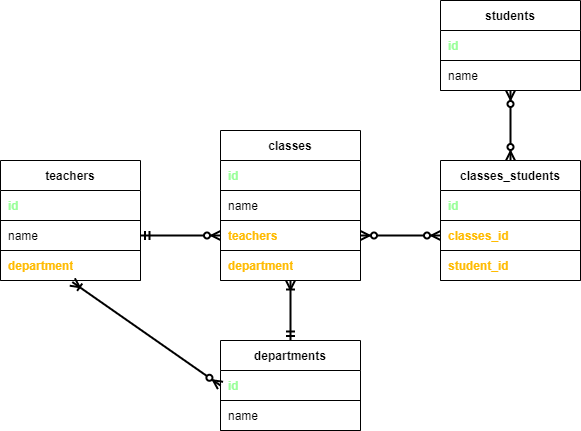

The diagram above was exported from draw.io. Its source (the exported page's mxGraphModel, read from the mxfile embedded in the PNG):
<mxGraphModel dx="250" dy="418" grid="1" gridSize="10" guides="1" tooltips="1" connect="1" arrows="1" fold="1" page="1" pageScale="1" pageWidth="1100" pageHeight="850" math="0" shadow="0">
  <root>
    <mxCell id="0" />
    <mxCell id="1" parent="0" />
    <mxCell id="75" value="" style="endArrow=ERzeroToMany;html=1;startArrow=ERzeroToMany;startFill=1;endFill=1;jumpSize=7;strokeWidth=2;entryX=0.5;entryY=0;entryDx=0;entryDy=0;" parent="1" target="61" edge="1">
      <mxGeometry width="50" height="50" relative="1" as="geometry">
        <mxPoint x="770" y="250" as="sourcePoint" />
        <mxPoint x="740" y="290" as="targetPoint" />
      </mxGeometry>
    </mxCell>
    <mxCell id="7" value="departments" style="shape=table;html=1;whiteSpace=wrap;startSize=30;container=1;collapsible=0;childLayout=tableLayout;fixedRows=1;rowLines=0;fontStyle=1;align=center;" parent="1" vertex="1">
      <mxGeometry x="480" y="500" width="140" height="90" as="geometry" />
    </mxCell>
    <mxCell id="8" value="" style="shape=partialRectangle;html=1;whiteSpace=wrap;collapsible=0;dropTarget=0;pointerEvents=0;fillColor=none;top=0;left=0;bottom=1;right=0;points=[[0,0.5],[1,0.5]];portConstraint=eastwest;" parent="7" vertex="1">
      <mxGeometry y="30" width="140" height="30" as="geometry" />
    </mxCell>
    <mxCell id="9" value="&lt;b&gt;id&lt;/b&gt;" style="shape=partialRectangle;html=1;whiteSpace=wrap;connectable=0;fillColor=none;top=0;left=0;bottom=0;right=0;align=left;spacingLeft=6;overflow=hidden;fontColor=#99FF99;" parent="8" vertex="1">
      <mxGeometry width="140" height="30" as="geometry" />
    </mxCell>
    <mxCell id="10" style="shape=partialRectangle;html=1;whiteSpace=wrap;collapsible=0;dropTarget=0;pointerEvents=0;fillColor=none;top=0;left=0;bottom=1;right=0;points=[[0,0.5],[1,0.5]];portConstraint=eastwest;" parent="7" vertex="1">
      <mxGeometry y="60" width="140" height="30" as="geometry" />
    </mxCell>
    <mxCell id="11" value="name" style="shape=partialRectangle;html=1;whiteSpace=wrap;connectable=0;fillColor=none;top=0;left=0;bottom=0;right=0;align=left;spacingLeft=6;overflow=hidden;" parent="10" vertex="1">
      <mxGeometry width="140" height="30" as="geometry" />
    </mxCell>
    <mxCell id="30" value="teachers" style="shape=table;html=1;whiteSpace=wrap;startSize=30;container=1;collapsible=0;childLayout=tableLayout;fixedRows=1;rowLines=0;fontStyle=1;align=center;" parent="1" vertex="1">
      <mxGeometry x="260" y="320" width="140" height="120" as="geometry" />
    </mxCell>
    <mxCell id="31" value="" style="shape=partialRectangle;html=1;whiteSpace=wrap;collapsible=0;dropTarget=0;pointerEvents=0;fillColor=none;top=0;left=0;bottom=1;right=0;points=[[0,0.5],[1,0.5]];portConstraint=eastwest;" parent="30" vertex="1">
      <mxGeometry y="30" width="140" height="30" as="geometry" />
    </mxCell>
    <mxCell id="32" value="&lt;b&gt;id&lt;/b&gt;" style="shape=partialRectangle;html=1;whiteSpace=wrap;connectable=0;fillColor=none;top=0;left=0;bottom=0;right=0;align=left;spacingLeft=6;overflow=hidden;fontColor=#99FF99;" parent="31" vertex="1">
      <mxGeometry width="140" height="30" as="geometry" />
    </mxCell>
    <mxCell id="33" style="shape=partialRectangle;html=1;whiteSpace=wrap;collapsible=0;dropTarget=0;pointerEvents=0;fillColor=none;top=0;left=0;bottom=1;right=0;points=[[0,0.5],[1,0.5]];portConstraint=eastwest;fontColor=#FFBB00;" parent="30" vertex="1">
      <mxGeometry y="60" width="140" height="30" as="geometry" />
    </mxCell>
    <mxCell id="34" value="name" style="shape=partialRectangle;html=1;whiteSpace=wrap;connectable=0;fillColor=none;top=0;left=0;bottom=0;right=0;align=left;spacingLeft=6;overflow=hidden;" parent="33" vertex="1">
      <mxGeometry width="140" height="30" as="geometry" />
    </mxCell>
    <mxCell id="35" style="shape=partialRectangle;html=1;whiteSpace=wrap;collapsible=0;dropTarget=0;pointerEvents=0;fillColor=none;top=0;left=0;bottom=1;right=0;points=[[0,0.5],[1,0.5]];portConstraint=eastwest;" parent="30" vertex="1">
      <mxGeometry y="90" width="140" height="30" as="geometry" />
    </mxCell>
    <mxCell id="36" value="&lt;b&gt;&lt;font color=&quot;#ffbb00&quot;&gt;department&lt;/font&gt;&lt;/b&gt;" style="shape=partialRectangle;html=1;whiteSpace=wrap;connectable=0;fillColor=none;top=0;left=0;bottom=0;right=0;align=left;spacingLeft=6;overflow=hidden;" parent="35" vertex="1">
      <mxGeometry width="140" height="30" as="geometry" />
    </mxCell>
    <mxCell id="37" value="" style="endArrow=ERoneToMany;html=1;startArrow=ERzeroToMany;startFill=1;endFill=0;jumpSize=7;strokeWidth=2;exitX=0;exitY=0.5;exitDx=0;exitDy=0;entryX=0.513;entryY=1.051;entryDx=0;entryDy=0;entryPerimeter=0;" parent="1" source="8" target="35" edge="1">
      <mxGeometry width="50" height="50" relative="1" as="geometry">
        <mxPoint x="340" y="550" as="sourcePoint" />
        <mxPoint x="310" y="450" as="targetPoint" />
      </mxGeometry>
    </mxCell>
    <mxCell id="47" value="classes" style="shape=table;html=1;whiteSpace=wrap;startSize=30;container=1;collapsible=0;childLayout=tableLayout;fixedRows=1;rowLines=0;fontStyle=1;align=center;" parent="1" vertex="1">
      <mxGeometry x="480" y="290" width="140" height="150" as="geometry" />
    </mxCell>
    <mxCell id="48" value="" style="shape=partialRectangle;html=1;whiteSpace=wrap;collapsible=0;dropTarget=0;pointerEvents=0;fillColor=none;top=0;left=0;bottom=1;right=0;points=[[0,0.5],[1,0.5]];portConstraint=eastwest;" parent="47" vertex="1">
      <mxGeometry y="30" width="140" height="30" as="geometry" />
    </mxCell>
    <mxCell id="49" value="&lt;b&gt;id&lt;/b&gt;" style="shape=partialRectangle;html=1;whiteSpace=wrap;connectable=0;fillColor=none;top=0;left=0;bottom=0;right=0;align=left;spacingLeft=6;overflow=hidden;fontColor=#99FF99;" parent="48" vertex="1">
      <mxGeometry width="140" height="30" as="geometry" />
    </mxCell>
    <mxCell id="50" style="shape=partialRectangle;html=1;whiteSpace=wrap;collapsible=0;dropTarget=0;pointerEvents=0;fillColor=none;top=0;left=0;bottom=1;right=0;points=[[0,0.5],[1,0.5]];portConstraint=eastwest;" parent="47" vertex="1">
      <mxGeometry y="60" width="140" height="30" as="geometry" />
    </mxCell>
    <mxCell id="51" value="name" style="shape=partialRectangle;html=1;whiteSpace=wrap;connectable=0;fillColor=none;top=0;left=0;bottom=0;right=0;align=left;spacingLeft=6;overflow=hidden;" parent="50" vertex="1">
      <mxGeometry width="140" height="30" as="geometry" />
    </mxCell>
    <mxCell id="52" style="shape=partialRectangle;html=1;whiteSpace=wrap;collapsible=0;dropTarget=0;pointerEvents=0;fillColor=none;top=0;left=0;bottom=1;right=0;points=[[0,0.5],[1,0.5]];portConstraint=eastwest;" parent="47" vertex="1">
      <mxGeometry y="90" width="140" height="30" as="geometry" />
    </mxCell>
    <mxCell id="53" value="&lt;b&gt;&lt;font color=&quot;#ffbb00&quot;&gt;teachers&lt;/font&gt;&lt;/b&gt;" style="shape=partialRectangle;html=1;whiteSpace=wrap;connectable=0;fillColor=none;top=0;left=0;bottom=0;right=0;align=left;spacingLeft=6;overflow=hidden;" parent="52" vertex="1">
      <mxGeometry width="140" height="30" as="geometry" />
    </mxCell>
    <mxCell id="54" style="shape=partialRectangle;html=1;whiteSpace=wrap;collapsible=0;dropTarget=0;pointerEvents=0;fillColor=none;top=0;left=0;bottom=1;right=0;points=[[0,0.5],[1,0.5]];portConstraint=eastwest;" parent="47" vertex="1">
      <mxGeometry y="120" width="140" height="30" as="geometry" />
    </mxCell>
    <mxCell id="55" value="&lt;b&gt;&lt;font color=&quot;#ffbb00&quot;&gt;department&lt;/font&gt;&lt;/b&gt;" style="shape=partialRectangle;html=1;whiteSpace=wrap;connectable=0;fillColor=none;top=0;left=0;bottom=0;right=0;align=left;spacingLeft=6;overflow=hidden;" parent="54" vertex="1">
      <mxGeometry width="140" height="30" as="geometry" />
    </mxCell>
    <mxCell id="56" value="students" style="shape=table;html=1;whiteSpace=wrap;startSize=30;container=1;collapsible=0;childLayout=tableLayout;fixedRows=1;rowLines=0;fontStyle=1;align=center;" parent="1" vertex="1">
      <mxGeometry x="700" y="160" width="140" height="90" as="geometry" />
    </mxCell>
    <mxCell id="57" value="" style="shape=partialRectangle;html=1;whiteSpace=wrap;collapsible=0;dropTarget=0;pointerEvents=0;fillColor=none;top=0;left=0;bottom=1;right=0;points=[[0,0.5],[1,0.5]];portConstraint=eastwest;" parent="56" vertex="1">
      <mxGeometry y="30" width="140" height="30" as="geometry" />
    </mxCell>
    <mxCell id="58" value="&lt;b&gt;&lt;font color=&quot;#99ff99&quot;&gt;id&lt;/font&gt;&lt;/b&gt;" style="shape=partialRectangle;html=1;whiteSpace=wrap;connectable=0;fillColor=none;top=0;left=0;bottom=0;right=0;align=left;spacingLeft=6;overflow=hidden;" parent="57" vertex="1">
      <mxGeometry width="140" height="30" as="geometry" />
    </mxCell>
    <mxCell id="59" style="shape=partialRectangle;html=1;whiteSpace=wrap;collapsible=0;dropTarget=0;pointerEvents=0;fillColor=none;top=0;left=0;bottom=1;right=0;points=[[0,0.5],[1,0.5]];portConstraint=eastwest;" parent="56" vertex="1">
      <mxGeometry y="60" width="140" height="30" as="geometry" />
    </mxCell>
    <mxCell id="60" value="name" style="shape=partialRectangle;html=1;whiteSpace=wrap;connectable=0;fillColor=none;top=0;left=0;bottom=0;right=0;align=left;spacingLeft=6;overflow=hidden;" parent="59" vertex="1">
      <mxGeometry width="140" height="30" as="geometry" />
    </mxCell>
    <mxCell id="61" value="classes_students" style="shape=table;html=1;whiteSpace=wrap;startSize=30;container=1;collapsible=0;childLayout=tableLayout;fixedRows=1;rowLines=0;fontStyle=1;align=center;" parent="1" vertex="1">
      <mxGeometry x="700" y="320" width="140" height="120" as="geometry" />
    </mxCell>
    <mxCell id="62" value="" style="shape=partialRectangle;html=1;whiteSpace=wrap;collapsible=0;dropTarget=0;pointerEvents=0;fillColor=none;top=0;left=0;bottom=1;right=0;points=[[0,0.5],[1,0.5]];portConstraint=eastwest;" parent="61" vertex="1">
      <mxGeometry y="30" width="140" height="30" as="geometry" />
    </mxCell>
    <mxCell id="63" value="&lt;b&gt;id&lt;/b&gt;" style="shape=partialRectangle;html=1;whiteSpace=wrap;connectable=0;fillColor=none;top=0;left=0;bottom=0;right=0;align=left;spacingLeft=6;overflow=hidden;fontColor=#99FF99;" parent="62" vertex="1">
      <mxGeometry width="140" height="30" as="geometry" />
    </mxCell>
    <mxCell id="64" style="shape=partialRectangle;html=1;whiteSpace=wrap;collapsible=0;dropTarget=0;pointerEvents=0;fillColor=none;top=0;left=0;bottom=1;right=0;points=[[0,0.5],[1,0.5]];portConstraint=eastwest;" parent="61" vertex="1">
      <mxGeometry y="60" width="140" height="30" as="geometry" />
    </mxCell>
    <mxCell id="65" value="&lt;b&gt;&lt;font color=&quot;#ffbb00&quot;&gt;classes_id&lt;/font&gt;&lt;/b&gt;" style="shape=partialRectangle;html=1;whiteSpace=wrap;connectable=0;fillColor=none;top=0;left=0;bottom=0;right=0;align=left;spacingLeft=6;overflow=hidden;" parent="64" vertex="1">
      <mxGeometry width="140" height="30" as="geometry" />
    </mxCell>
    <mxCell id="70" style="shape=partialRectangle;html=1;whiteSpace=wrap;collapsible=0;dropTarget=0;pointerEvents=0;fillColor=none;top=0;left=0;bottom=1;right=0;points=[[0,0.5],[1,0.5]];portConstraint=eastwest;" parent="61" vertex="1">
      <mxGeometry y="90" width="140" height="30" as="geometry" />
    </mxCell>
    <mxCell id="71" value="&lt;font color=&quot;#ffbb00&quot;&gt;&lt;b&gt;student_id&lt;/b&gt;&lt;/font&gt;" style="shape=partialRectangle;html=1;whiteSpace=wrap;connectable=0;fillColor=none;top=0;left=0;bottom=0;right=0;align=left;spacingLeft=6;overflow=hidden;" parent="70" vertex="1">
      <mxGeometry width="140" height="30" as="geometry" />
    </mxCell>
    <mxCell id="72" value="" style="endArrow=ERoneToMany;html=1;startArrow=ERmandOne;startFill=0;endFill=0;jumpSize=7;strokeWidth=2;exitX=0.5;exitY=0;exitDx=0;exitDy=0;" parent="1" source="7" edge="1">
      <mxGeometry width="50" height="50" relative="1" as="geometry">
        <mxPoint x="620" y="530" as="sourcePoint" />
        <mxPoint x="550" y="440" as="targetPoint" />
      </mxGeometry>
    </mxCell>
    <mxCell id="74" value="" style="endArrow=ERzeroToMany;html=1;startArrow=ERmandOne;startFill=0;endFill=1;jumpSize=7;strokeWidth=2;entryX=0;entryY=0.5;entryDx=0;entryDy=0;exitX=1;exitY=0.5;exitDx=0;exitDy=0;" parent="1" source="33" target="52" edge="1">
      <mxGeometry width="50" height="50" relative="1" as="geometry">
        <mxPoint x="420" y="420" as="sourcePoint" />
        <mxPoint x="430" y="350" as="targetPoint" />
      </mxGeometry>
    </mxCell>
    <mxCell id="76" value="" style="endArrow=ERzeroToMany;html=1;startArrow=ERzeroToMany;startFill=1;endFill=1;jumpSize=7;strokeWidth=2;entryX=0;entryY=0.5;entryDx=0;entryDy=0;exitX=1;exitY=0.5;exitDx=0;exitDy=0;" parent="1" source="52" target="64" edge="1">
      <mxGeometry width="50" height="50" relative="1" as="geometry">
        <mxPoint x="780" y="260" as="sourcePoint" />
        <mxPoint x="780" y="330" as="targetPoint" />
      </mxGeometry>
    </mxCell>
  </root>
</mxGraphModel>